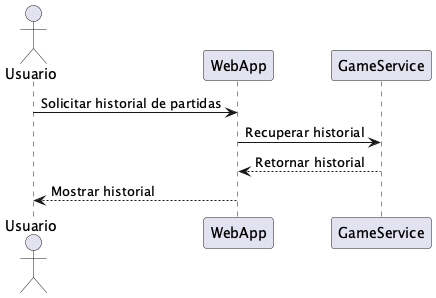

The diagram above was rendered by PlantUML. Its source (embedded in the PNG):
@startuml
actor Usuario
participant "WebApp" as WA
participant "GameService" as GS
Usuario -> WA: Solicitar historial de partidas
WA -> GS: Recuperar historial
GS --> WA: Retornar historial
WA --> Usuario: Mostrar historial
@enduml